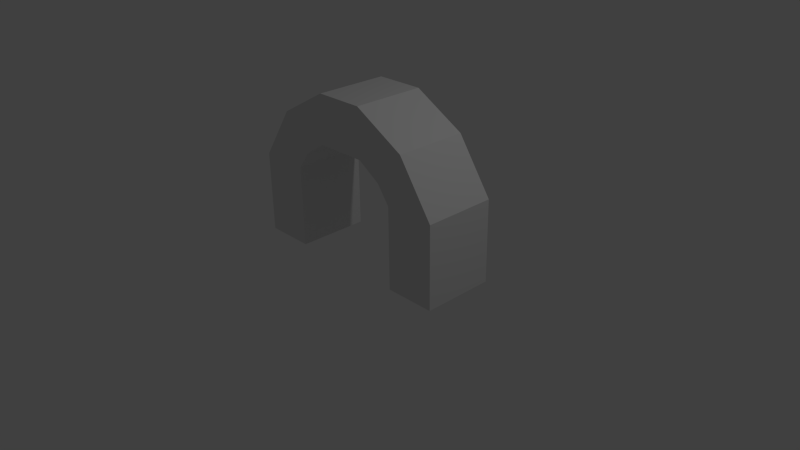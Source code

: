 # Source: Door.blend  (saved by Blender 2.76.0; exported with 4.5.12 LTS)
import bpy
from mathutils import Matrix  # noqa: F401  (used for matrix-valued properties, if any)

bpy.ops.wm.read_factory_settings(use_empty=True)
scene = bpy.context.scene
scene.name = 'Scene'

# ---- collections
col_collection_1 = bpy.data.collections.new('Collection 1'); scene.collection.children.link(col_collection_1)

# ---- world
world_world = bpy.data.worlds.new('World'); scene.world = world_world
world_world.color = (0.05088, 0.05088, 0.05088)
world_world.use_sun_shadow = False
world_world.sun_shadow_jitter_overblur = 0.0
world_world.cycles.sampling_method = 'MANUAL'
world_world.cycles.sample_map_resolution = 256

# ---- cameras
cam_camera = bpy.data.cameras.new('Camera')
cam_camera.clip_end = 100.0
cam_camera.lens = 35.0
cam_camera.sensor_width = 32.0
cam_camera.sensor_height = 18.0
cam_camera.ortho_scale = 7.314
cam_camera.dof.focus_distance = 0.0
cam_camera.dof.aperture_fstop = 128.0

# ---- lights
light_lamp = bpy.data.lights.new('Lamp', 'POINT')
light_lamp.transmission_factor = 0.0
light_lamp.cutoff_distance = 30.0
light_lamp.energy = 100.0
light_lamp.shadow_buffer_clip_start = 1.001
light_lamp.shadow_soft_size = 0.1
light_lamp.shadow_maximum_resolution = 0.006
light_lamp.use_absolute_resolution = True
light_lamp.cycles.use_multiple_importance_sampling = False

# ---- meshes
me_cube_001 = bpy.data.meshes.new('Cube.001')
me_cube_001.from_pydata([(3.1, -0.4572, -1.0), (3.1, -0.4572, 1.281), (1.699, -0.4572, -1.0), (1.699, -0.4572, 1.281), (3.1, 1.543, -1.0), (3.1, 1.543, 1.281), (1.699, 1.543, -1.0), (1.699, 1.543, 1.281), (2.13, -0.4572, 2.719), (1.349, -0.4572, 1.768), (1.349, 1.543, 1.768), (2.13, 1.543, 2.719), (0.6851, -0.4572, 3.524), (0.7113, -0.4572, 2.179), (0.7113, 1.543, 2.179), (0.6851, 1.543, 3.524), (-3.1, -0.4572, -1.0), (-3.1, -0.4572, 1.281), (-1.699, -0.4572, -1.0), (-1.699, -0.4572, 1.281), (-3.1, 1.543, -1.0), (-3.1, 1.543, 1.281), (-1.699, 1.543, -1.0), (-1.699, 1.543, 1.281), (-2.13, -0.4572, 2.719), (-1.349, -0.4572, 1.768), (-1.349, 1.543, 1.768), (-2.13, 1.543, 2.719), (-0.6851, -0.4572, 3.524), (-0.7113, -0.4572, 2.179), (-0.7113, 1.543, 2.179), (-0.6851, 1.543, 3.524)], [], [(1, 3, 2, 0), (3, 7, 6, 2), (7, 5, 4, 6), (5, 1, 0, 4), (8, 11, 15, 12), (7, 3, 9, 10), (5, 7, 10, 11), (3, 1, 8, 9), (1, 5, 11, 8), (10, 9, 13, 14), (11, 10, 14, 15), (9, 8, 12, 13), (13, 12, 28, 29), (17, 16, 18, 19), (19, 18, 22, 23), (23, 22, 20, 21), (21, 20, 16, 17), (24, 28, 31, 27), (23, 26, 25, 19), (21, 27, 26, 23), (19, 25, 24, 17), (17, 24, 27, 21), (14, 13, 29, 30), (26, 30, 29, 25), (27, 31, 30, 26), (25, 29, 28, 24), (15, 14, 30, 31), (12, 15, 31, 28)])
_uv = me_cube_001.uv_layers.new(name='UVMap')
_uv.uv.foreach_set('vector', [0.0001558, 0.1766, 0.1103, 0.1766, 0.1103, 0.356, 0.0001558, 0.356, 0.4881, 0.5053, 0.6454, 0.5053, 0.6454, 0.6847, 0.4881, 0.6847, 0.1103, 0.5358, 0.0001558, 0.5358, 0.0001558, 0.3563, 0.1103, 0.3563, 0.1796, 0.7125, 0.1796, 0.8699, 0.0001558, 0.8699, 0.0001558, 0.7125, 0.316, 0.8699, 0.316, 0.7125, 0.4461, 0.7125, 0.4461, 0.8699, 0.6454, 0.5053, 0.4881, 0.5053, 0.4881, 0.4581, 0.6454, 0.4581, 0.0001558, 0.5358, 0.1103, 0.5358, 0.1378, 0.574, 0.07645, 0.6489, 0.1103, 0.1766, 0.0001558, 0.1766, 0.07645, 0.06349, 0.1378, 0.1383, 0.1796, 0.8699, 0.1796, 0.7125, 0.316, 0.7125, 0.316, 0.8699, 0.6454, 0.4581, 0.4881, 0.4581, 0.4881, 0.3984, 0.6454, 0.3984, 0.07645, 0.6489, 0.1378, 0.574, 0.188, 0.6064, 0.1901, 0.7122, 0.1378, 0.1383, 0.07645, 0.06349, 0.1901, 0.0001558, 0.188, 0.1059, 0.188, 0.1059, 0.1901, 0.0001558, 0.2979, 0.0001558, 0.2999, 0.1059, 0.4878, 0.1766, 0.4878, 0.356, 0.3777, 0.356, 0.3777, 0.1766, 0.4881, 0.1796, 0.4881, 0.0001558, 0.6454, 0.0001558, 0.6454, 0.1796, 0.3777, 0.5358, 0.3777, 0.3563, 0.4878, 0.3563, 0.4878, 0.5358, 0.8204, 0.7125, 0.9998, 0.7125, 0.9998, 0.8699, 0.8204, 0.8699, 0.684, 0.8699, 0.5539, 0.8699, 0.5539, 0.7125, 0.684, 0.7125, 0.6454, 0.1796, 0.6454, 0.2267, 0.4881, 0.2267, 0.4881, 0.1796, 0.4878, 0.5358, 0.4115, 0.6489, 0.3501, 0.574, 0.3777, 0.5358, 0.3777, 0.1766, 0.3501, 0.1383, 0.4115, 0.06349, 0.4878, 0.1766, 0.8204, 0.8699, 0.684, 0.8699, 0.684, 0.7125, 0.8204, 0.7125, 0.6454, 0.3984, 0.4881, 0.3984, 0.4881, 0.2865, 0.6454, 0.2865, 0.6454, 0.2267, 0.6454, 0.2865, 0.4881, 0.2865, 0.4881, 0.2267, 0.4115, 0.6489, 0.2979, 0.7122, 0.2999, 0.6064, 0.3501, 0.574, 0.3501, 0.1383, 0.2999, 0.1059, 0.2979, 0.0001558, 0.4115, 0.06349, 0.1901, 0.7122, 0.188, 0.6064, 0.2999, 0.6064, 0.2979, 0.7122, 0.4461, 0.8699, 0.4461, 0.7125, 0.5539, 0.7125, 0.5539, 0.8699])
me_cube_001.use_remesh_preserve_volume = False
me_cube_001.use_remesh_preserve_attributes = False
me_cube_001.use_mirror_vertex_groups = False
me_cube_001.update()

# ---- objects
ob_cube_001 = bpy.data.objects.new('Cube.001', me_cube_001)
ob_lamp = bpy.data.objects.new('Lamp', light_lamp)
ob_camera = bpy.data.objects.new('Camera', cam_camera)

# ---- transforms, parenting, visibility, modifiers, constraints
ob_cube_001.location = (0.0, -0.2517, 0.4905)
ob_cube_001.scale = (0.4792, 0.4792, 0.4792)
ob_cube_001.lineart.crease_threshold = 0.0
ob_lamp.location = (4.076, 1.005, 5.904)
ob_lamp.rotation_euler = (0.6503, 0.05522, 1.866)
ob_lamp.lock_rotations_4d = False
ob_lamp.empty_display_type = 'ARROWS'
ob_lamp.color = (0.0, 0.0, 0.0, 0.0)
ob_lamp.lineart.crease_threshold = 0.0
ob_camera.location = (7.481, -6.508, 5.344)
ob_camera.rotation_euler = (1.109, 0.01082, 0.8149)
ob_camera.lock_rotations_4d = False
ob_camera.empty_display_type = 'ARROWS'
ob_camera.color = (0.0, 0.0, 0.0, 0.0)
ob_camera.display_type = 'WIRE'
ob_camera.lineart.crease_threshold = 0.0

# ---- collection membership
col_collection_1.objects.link(ob_cube_001)
col_collection_1.objects.link(ob_lamp)
col_collection_1.objects.link(ob_camera)

# ---- scene / render settings (as saved in the file)
scene.camera = ob_camera
scene.frame_start = 1; scene.frame_end = 250; scene.frame_set(1)
scene.render.engine = 'BLENDER_EEVEE_NEXT'
scene.render.resolution_percentage = 50
scene.render.dither_intensity = 0.0
scene.cycles.use_denoising = False
scene.cycles.samples = 10
scene.cycles.sampling_pattern = 'TABULATED_SOBOL'
scene.cycles.light_sampling_threshold = 0.0
scene.cycles.use_adaptive_sampling = False
scene.cycles.use_light_tree = False
scene.cycles.blur_glossy = 0.0
scene.cycles.pixel_filter_type = 'GAUSSIAN'
scene.cycles.sample_clamp_indirect = 0.0
scene.view_settings.view_transform = 'Standard'
bpy.context.view_layer.update()

